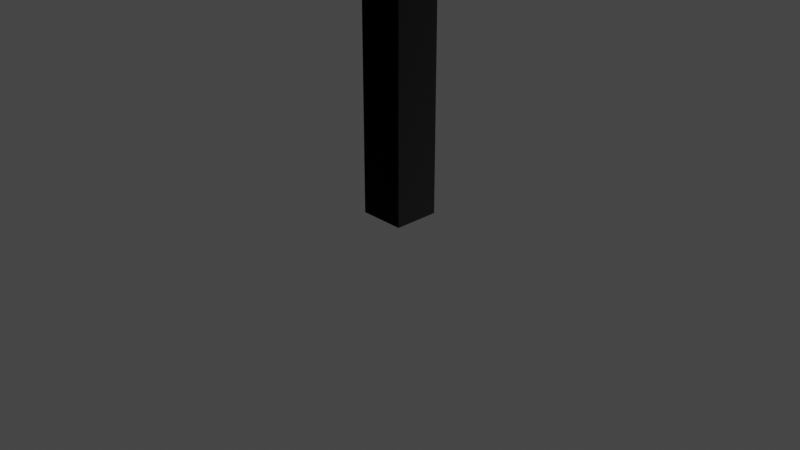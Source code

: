 # Source: PillarThick.blend  (saved by Blender 3.1.7; exported with 4.5.12 LTS)
import bpy
from mathutils import Matrix  # noqa: F401  (used for matrix-valued properties, if any)

bpy.ops.wm.read_factory_settings(use_empty=True)
scene = bpy.context.scene
scene.name = 'Scene'

# ---- collections
col_collection = bpy.data.collections.new('Collection'); scene.collection.children.link(col_collection)

# ---- images (referenced by path relative to the original .blend; pixels are not part of the script)
import os
ASSET_DIR = os.environ.get("B2B_ASSET_DIR", "")  # directory of the original .blend (textures are referenced by path, not embedded)
HERE = os.path.dirname(os.path.abspath(__file__))  # packed textures are extracted next to this script under _unpacked/

def load_image(name, relpath, width, height, colorspace="sRGB"):
    """Load a texture the original file referenced (path relative to the .blend, or extracted next to this script)."""
    p = next((c for c in (os.path.join(HERE, relpath), os.path.join(ASSET_DIR, relpath)) if relpath and os.path.exists(c)), "")
    if p:
        img = bpy.data.images.load(p, check_existing=True)
        img.name = name
    else:  # same state as the original file: an image datablock whose file is absent (Cycles renders it pink)
        img = bpy.data.images.new(name, width, height)
        img.source = "FILE"
        img.filepath = "//" + (relpath or name)
    img.colorspace_settings.name = colorspace
    return img
img_wall_multiset_diffuse_png = load_image('Wall multiset_Diffuse.png', 'Wall multiset_Diffuse.png', 1024, 1024, 'sRGB')
img_wall_multiset_normal_png = load_image('Wall multiset_Normal.png', 'Wall multiset_Normal.png', 1024, 1024, 'sRGB')
img_wall_multiset_maskmap_png = load_image('Wall multiset_Maskmap.png', 'Wall multiset_Maskmap.png', 1024, 1024, 'sRGB')

# ---- materials (node trees are filled in below, after node groups)
mat_wall_1_012 = bpy.data.materials.new('wall 1.012')
mat_wall_1_012.use_transparent_shadow = False
mat_wall_1_012.diffuse_color = (0.588, 0.588, 0.588, 1.0)
mat_wall_1_012.roughness = 0.8586
mat_wall_1_012.specular_intensity = 0.0
mat_wall_1_012.metallic = 1.0

# ---- material node trees
mat_wall_1_012.use_nodes = True; mat_wall_1_012.node_tree.nodes.clear()
_N = mat_wall_1_012.node_tree.nodes; _L = mat_wall_1_012.node_tree.links
n0 = _N.new('ShaderNodeBsdfPrincipled'); n0.name = 'Principled BSDF'; n0.location = (-74, 579)
n0.distribution = 'GGX'
n0.subsurface_method = 'RANDOM_WALK_SKIN'
n0.inputs[3].default_value = 1.45
n0.inputs[13].default_value = 0.0
n0.inputs[27].default_value = (0.0, 0.0, 0.0, 1.0)
n1 = _N.new('ShaderNodeOutputMaterial'); n1.name = 'Material Output'; n1.location = (216, 579)
n2 = _N.new('ShaderNodeNormalMap'); n2.name = 'Normal Map'; n2.location = (-327, -12)
n2.label = 'Normal/Map'
n2.inputs[0].default_value = 0.3
n3 = _N.new('ShaderNodeTexImage'); n3.name = 'Image Texture'; n3.location = (-681, 810)
n3.image = img_wall_multiset_diffuse_png
n4 = _N.new('ShaderNodeTexImage'); n4.name = 'Image Texture.001'; n4.location = (-675, 38)
n4.image = img_wall_multiset_normal_png
n5 = _N.new('ShaderNodeTexImage'); n5.name = 'Image Texture.002'; n5.location = (-685, 449)
n5.image = img_wall_multiset_maskmap_png
n6 = _N.new('ShaderNodeInvert'); n6.name = 'Invert'; n6.location = (-322, 292)
n7 = _N.new('ShaderNodeMix'); n7.name = 'Mix'; n7.location = (-228, 703)
n7.data_type = 'RGBA'
n7.blend_type = 'MULTIPLY'
n7.inputs[0].default_value = 1.0
n8 = _N.new('ShaderNodeSeparateColor'); n8.name = 'Separate RGB'; n8.location = (-419, 525)
_L.new(n0.outputs[0], n1.inputs[0])
_L.new(n2.outputs[0], n0.inputs[5])
_L.new(n7.outputs[2], n0.inputs[0])
_L.new(n4.outputs[0], n2.inputs[1])
_L.new(n8.outputs[0], n0.inputs[1])
_L.new(n5.outputs[0], n8.inputs[0])
_L.new(n5.outputs[1], n6.inputs[1])
_L.new(n6.outputs[0], n0.inputs[2])
_L.new(n3.outputs[0], n7.inputs[6])
_L.new(n8.outputs[1], n7.inputs[7])
n1.is_active_output = True

# ---- world
world_world = bpy.data.worlds.new('World'); scene.world = world_world
world_world.use_nodes = True; world_world.node_tree.nodes.clear()
_N = world_world.node_tree.nodes; _L = world_world.node_tree.links
n0 = _N.new('ShaderNodeOutputWorld'); n0.name = 'World Output'; n0.location = (300, 300)
n1 = _N.new('ShaderNodeBackground'); n1.name = 'Background'; n1.location = (10, 300)
n1.inputs[0].default_value = (0.05088, 0.05088, 0.05088, 1.0)
_L.new(n1.outputs[0], n0.inputs[0])
n0.is_active_output = True
world_world.color = (0.05088, 0.05088, 0.05088)
world_world.use_sun_shadow = False
world_world.sun_shadow_jitter_overblur = 0.0

# ---- cameras
cam_camera = bpy.data.cameras.new('Camera')
cam_camera.clip_end = 100.0
cam_camera.ortho_scale = 7.314

# ---- lights
light_light = bpy.data.lights.new('Light', 'POINT')
light_light.transmission_factor = 0.0
light_light.energy = 1000.0
light_light.shadow_soft_size = 0.1
light_light.shadow_maximum_resolution = 0.006
light_light.use_absolute_resolution = True

# ---- meshes
me_mesh_016 = bpy.data.meshes.new('Mesh.016')
me_mesh_016.from_pydata([(0.0002012, -2.384e-05, 0.0001848), (0.0002012, 60.03, 0.0001848), (4.673, 69.95, 4.673), (4.673, 87.63, 4.673), (2.598, 95.06, 2.598), (2.598, 219.8, 2.598), (5.662, 224.0, 5.662), (5.662, 236.0, 5.662), (0.0002012, 266.2, 0.0001848), (0.0002012, 400.0, 0.0001848), (15.0, -2.384e-05, 15.0), (15.0, -2.384e-05, 15.0), (15.0, 400.0, 15.0), (0.0001922, -2.384e-05, -35.0), (0.0001922, 60.03, -35.0), (4.673, 69.95, -35.0), (4.673, 87.63, -35.0), (2.598, 95.06, -35.0), (2.598, 219.8, -35.0), (5.662, 224.0, -35.0), (5.662, 236.0, -35.0), (0.0001922, 266.2, -35.0), (0.0001922, 400.0, -35.0), (15.0, -2.384e-05, -35.0), (15.0, 400.0, -35.0), (15.0, -2.384e-05, -35.0), (15.0, 400.0, -35.0), (15.0, -2.384e-05, -35.0), (15.0, 60.03, -35.0), (15.0, 69.95, -35.0), (15.0, 87.63, -35.0), (15.0, 95.06, -35.0), (15.0, 219.8, -35.0), (15.0, 224.0, -35.0), (15.0, 236.0, -35.0), (15.0, 266.2, -35.0), (15.0, 400.0, -35.0), (15.0, -2.384e-05, -35.0), (15.0, 400.0, -35.0), (-35.0, -2.384e-05, 0.0001788), (-35.0, 60.03, 0.0001788), (-35.0, 69.95, 4.673), (-35.0, 87.63, 4.673), (-35.0, 95.06, 2.598), (-35.0, 219.8, 2.598), (-35.0, 224.0, 5.662), (-35.0, 236.0, 5.662), (-35.0, 266.2, 0.0001788), (-35.0, 400.0, 0.0001788), (-35.0, -2.384e-05, 15.0), (-35.0, 60.03, 15.0), (-35.0, 69.95, 15.0), (-35.0, 87.63, 15.0), (-35.0, 95.06, 15.0), (-35.0, 219.8, 15.0), (-35.0, 224.0, 15.0), (-35.0, 236.0, 15.0), (-35.0, 266.2, 15.0), (-35.0, 400.0, 15.0), (-35.0, -2.384e-05, 15.0), (-35.0, 400.0, 15.0), (0.0001788, -2.384e-05, 0.0001729), (0.0001788, 60.03, 0.0001729), (4.673, 69.95, 4.673), (4.673, 87.63, 4.673), (2.598, 95.06, 2.598), (2.598, 219.8, 2.598), (5.662, 224.0, 5.662), (5.662, 236.0, 5.662), (0.0001788, 266.2, 0.0001729), (0.0001788, 400.0, 0.0001729), (15.0, -2.384e-05, 15.0), (15.0, -2.384e-05, 15.0), (15.0, 400.0, 15.0), (15.0, -2.384e-05, 15.0), (15.0, -2.384e-05, 15.0), (-35.0, 383.3, -10.04), (-29.12, 383.3, -10.66), (-23.93, 383.3, -12.48), (-19.29, 383.3, -15.41), (-15.4, 383.3, -19.29), (-12.48, 383.3, -23.93), (-10.66, 383.3, -29.12), (-10.04, 383.3, -35.0), (-35.0, 397.2, -20.0), (-31.34, 397.2, -20.37), (-28.26, 397.2, -21.45), (-25.5, 397.2, -23.19), (-23.19, 397.2, -25.5), (-21.45, 397.2, -28.26), (-20.37, 397.2, -31.34), (-20.0, 397.2, -35.0), (-35.0, 393.3, -17.75), (-30.84, 393.3, -18.17), (-27.28, 393.3, -19.42), (-24.09, 393.3, -21.43), (-21.43, 393.3, -24.09), (-19.42, 393.3, -27.28), (-18.17, 393.3, -30.84), (-17.75, 393.3, -35.0), (-35.0, 390.3, -18.13), (-30.92, 390.3, -18.55), (-27.45, 390.3, -19.77), (-24.33, 390.3, -21.73), (-21.73, 390.3, -24.33), (-19.77, 390.3, -27.45), (-18.55, 390.3, -30.92), (-18.13, 390.3, -35.0), (-35.0, 400.0, -15.18), (-30.26, 400.0, -15.67), (-26.16, 400.0, -17.11), (-22.49, 400.0, -19.42), (-19.42, 400.0, -22.49), (-17.11, 400.0, -26.17), (-15.67, 400.0, -30.26), (-15.18, 400.0, -35.0), (-35.0, 400.0, 15.0), (-23.52, 400.0, 15.0), (-13.05, 400.0, 15.0), (15.0, 400.0, 15.0), (15.0, 400.0, -3.669), (15.0, 400.0, -13.05), (15.0, 400.0, -23.52), (15.0, 400.0, -35.0), (-7.203, 375.1, -35.0), (-7.897, 375.1, -28.48), (-9.924, 375.1, -22.7), (-13.19, 375.1, -17.52), (-17.52, 375.1, -13.19), (-22.7, 375.1, -9.925), (-28.48, 375.1, -7.897), (-35.0, 375.1, -7.204), (-4.999, 371.2, -35.0), (-5.748, 371.2, -27.99), (-7.939, 371.2, -21.74), (-11.46, 371.2, -16.14), (-16.14, 371.2, -11.46), (-21.74, 371.2, -7.939), (-27.99, 371.2, -5.748), (-35.0, 371.2, -4.999), (-10.04, 376.2, -35.0), (-10.66, 376.2, -29.12), (-12.48, 376.2, -23.93), (-15.4, 376.2, -19.29), (-19.29, 376.2, -15.41), (-23.93, 376.2, -12.48), (-29.12, 376.2, -10.66), (-35.0, 376.2, -10.04), (15.0, 369.5, -35.0), (13.75, 369.5, -23.52), (10.07, 369.5, -13.05), (4.172, 369.5, -3.669), (-3.669, 369.5, 4.172), (-13.05, 369.5, 10.07), (-23.52, 369.5, 13.75), (-35.0, 369.5, 15.0), (-35.0, 385.6, 15.0), (15.0, 385.6, -35.0)], [], [(13, 23, 10, 0), (25, 26, 12, 11), (0, 1, 14, 13), (1, 2, 15, 14), (2, 3, 16, 15), (3, 4, 17, 16), (4, 5, 18, 17), (5, 6, 19, 18), (6, 7, 20, 19), (7, 8, 21, 20), (8, 9, 22, 21), (13, 14, 28, 27), (14, 15, 29, 28), (15, 16, 30, 29), (16, 17, 31, 30), (17, 18, 32, 31), (18, 19, 33, 32), (19, 20, 34, 33), (20, 21, 35, 34), (21, 22, 36, 35), (23, 13, 27, 37), (22, 24, 38, 36), (61, 71, 49, 39), (40, 39, 49, 50), (41, 40, 50, 51), (42, 41, 51, 52), (43, 42, 52, 53), (44, 43, 53, 54), (45, 44, 54, 55), (46, 45, 55, 56), (47, 46, 56, 57), (48, 47, 57, 58), (72, 73, 60, 59), (39, 40, 62, 61), (40, 41, 63, 62), (41, 42, 64, 63), (42, 43, 65, 64), (43, 44, 66, 65), (44, 45, 67, 66), (45, 46, 68, 67), (46, 47, 69, 68), (47, 48, 70, 69), (71, 61, 74, 75), (127, 135, 136, 128), (80, 143, 144, 79), (88, 96, 95, 87), (96, 104, 103, 95), (135, 151, 152, 136), (104, 80, 79, 103), (128, 144, 143, 127), (87, 111, 112, 88), (111, 119, 120, 112), (124, 132, 133, 125), (125, 133, 134, 126), (126, 134, 135, 127), (139, 131, 130, 138), (138, 130, 129, 137), (137, 129, 128, 136), (83, 140, 141, 82), (82, 141, 142, 81), (81, 142, 143, 80), (147, 76, 77, 146), (146, 77, 78, 145), (145, 78, 79, 144), (91, 99, 98, 90), (90, 98, 97, 89), (89, 97, 96, 88), (92, 84, 85, 93), (93, 85, 86, 94), (94, 86, 87, 95), (99, 107, 106, 98), (98, 106, 105, 97), (97, 105, 104, 96), (100, 92, 93, 101), (101, 93, 94, 102), (102, 94, 95, 103), (132, 148, 149, 133), (133, 149, 150, 134), (134, 150, 151, 135), (155, 139, 138, 154), (154, 138, 137, 153), (153, 137, 136, 152), (107, 83, 82, 106), (106, 82, 81, 105), (105, 81, 80, 104), (76, 100, 101, 77), (77, 101, 102, 78), (78, 102, 103, 79), (131, 147, 146, 130), (130, 146, 145, 129), (129, 145, 144, 128), (140, 124, 125, 141), (141, 125, 126, 142), (142, 126, 127, 143), (84, 108, 109, 85), (85, 109, 110, 86), (86, 110, 111, 87), (115, 91, 90, 114), (114, 90, 89, 113), (113, 89, 88, 112), (108, 116, 117, 109), (109, 117, 118, 110), (110, 118, 119, 111), (123, 115, 114, 122), (122, 114, 113, 121), (121, 113, 112, 120), (131, 139, 156), (76, 147, 156), (84, 92, 156), (92, 100, 156), (139, 155, 156), (100, 76, 156), (147, 131, 156), (108, 84, 156), (116, 108, 156), (132, 124, 157), (140, 83, 157), (99, 91, 157), (107, 99, 157), (148, 132, 157), (83, 107, 157), (124, 140, 157), (91, 115, 157), (115, 123, 157)])
me_mesh_016.polygons.foreach_set('use_smooth', [True] * 124)
_k = set([(0, 13), (1, 14), (2, 15), (3, 16), (4, 17), (5, 18), (6, 19), (7, 20), (8, 21), (13, 14), (13, 23), (13, 27), (14, 15), (15, 16), (16, 17), (17, 18), (18, 19), (19, 20), (20, 21), (21, 22), (39, 40), (39, 49), (39, 61), (40, 41), (40, 62), (41, 42), (41, 63), (42, 43), (42, 64), (43, 44), (43, 65), (44, 45), (44, 66), (45, 46), (45, 67), (46, 47), (46, 68), (47, 48), (47, 69), (61, 71), (76, 100), (76, 147), (83, 107), (83, 140), (84, 85), (84, 92), (84, 108), (85, 86), (85, 109), (86, 87), (86, 110), (87, 88), (87, 111), (88, 89), (88, 112), (89, 90), (89, 113), (90, 91), (90, 114), (91, 99), (91, 115), (92, 93), (92, 100), (93, 94), (93, 101), (94, 95), (94, 102), (95, 96), (95, 103), (96, 97), (96, 104), (97, 98), (97, 105), (98, 99), (98, 106), (99, 107), (100, 101), (101, 102), (102, 103), (103, 104), (104, 105), (105, 106), (106, 107), (108, 109), (108, 116), (109, 110), (110, 111), (111, 112), (112, 113), (113, 114), (114, 115), (115, 123), (124, 125), (124, 132), (124, 140), (125, 126), (125, 141), (126, 127), (126, 142), (127, 128), (127, 143), (128, 129), (128, 144), (129, 130), (129, 145), (130, 131), (130, 146), (131, 139), (131, 147), (132, 133), (132, 148), (133, 134), (133, 149), (134, 135), (134, 150), (135, 136), (135, 151), (136, 137), (136, 152), (137, 138), (137, 153), (138, 139), (138, 154), (139, 155), (140, 141), (141, 142), (142, 143), (143, 144), (144, 145), (145, 146), (146, 147)])
me_mesh_016.attributes.new('sharp_edge', 'BOOLEAN', 'EDGE').data.foreach_set('value', [ (min(e.vertices), max(e.vertices)) in _k for e in me_mesh_016.edges])
_uv = me_mesh_016.uv_layers.new(name='UVChannel_1')
_uv.uv.foreach_set('vector', [-0.4506, 0.8382, -0.4506, 0.8553, -0.565, 0.8553, -0.565, 0.8382, 0.9128, 0.6687, 0.9128, 0.9957, 0.872, 0.9957, 0.872, 0.6687, 0.8908, 0.004263, 0.8908, 0.05354, 0.862, 0.05354, 0.862, 0.004258, 0.8908, 0.05354, 0.8946, 0.06254, 0.862, 0.06254, 0.862, 0.05354, 0.8946, 0.06254, 0.8946, 0.07704, 0.862, 0.07704, 0.862, 0.06254, 0.8946, 0.07704, 0.8929, 0.08337, 0.862, 0.08337, 0.862, 0.07704, 0.8929, 0.08337, 0.8929, 0.1858, 0.862, 0.1858, 0.862, 0.08337, 0.8929, 0.1858, 0.8954, 0.1901, 0.862, 0.1901, 0.862, 0.1858, 0.8954, 0.1901, 0.8954, 0.1999, 0.862, 0.1998, 0.862, 0.1901, 0.8954, 0.1999, 0.8908, 0.2251, 0.862, 0.2251, 0.862, 0.1998, 0.8908, 0.2251, 0.8908, 0.3349, 0.862, 0.3349, 0.862, 0.2251, -0.1032, 0.78, -0.1032, 0.813, -0.1115, 0.813, -0.1115, 0.78, -0.1032, 0.813, -0.1058, 0.8185, -0.1115, 0.8185, -0.1115, 0.813, -0.1058, 0.8185, -0.1058, 0.8282, -0.1115, 0.8282, -0.1115, 0.8185, -0.1058, 0.8282, -0.1047, 0.8323, -0.1115, 0.8323, -0.1115, 0.8282, -0.1047, 0.8323, -0.1047, 0.901, -0.1115, 0.901, -0.1115, 0.8323, -0.1047, 0.901, -0.1063, 0.9033, -0.1115, 0.9033, -0.1115, 0.901, -0.1063, 0.9033, -0.1063, 0.9099, -0.1115, 0.9099, -0.1115, 0.9033, -0.1063, 0.9099, -0.1032, 0.9266, -0.1115, 0.9266, -0.1115, 0.9099, -0.1032, 0.9266, -0.1032, 1.0, -0.1115, 1.0, -0.1115, 0.9266, -0.1115, 0.78, -0.1032, 0.78, -0.1115, 0.78, -0.1115, 0.78, -0.1032, 1.0, -0.1115, 1.0, -0.1115, 1.0, -0.1115, 1.0, -0.4506, 0.8382, -0.4506, 0.8553, -0.5078, 0.8553, -0.5078, 0.8382, -0.6348, 0.7163, -0.6333, 0.6671, -0.621, 0.6675, -0.6225, 0.7167, -0.6312, 0.7246, -0.6348, 0.7163, -0.6225, 0.7167, -0.6227, 0.7248, -0.6316, 0.7391, -0.6312, 0.7246, -0.6227, 0.7248, -0.6231, 0.7392, -0.6333, 0.7452, -0.6316, 0.7391, -0.6231, 0.7392, -0.6231, 0.7452, -0.6333, 0.8475, -0.6333, 0.7452, -0.6231, 0.7452, -0.6231, 0.8475, -0.6307, 0.851, -0.6333, 0.8475, -0.6231, 0.8475, -0.6231, 0.8509, -0.6304, 0.8608, -0.6307, 0.851, -0.6231, 0.8509, -0.6228, 0.8606, -0.6343, 0.8856, -0.6304, 0.8608, -0.6228, 0.8606, -0.622, 0.8855, -0.6342, 0.9952, -0.6343, 0.8856, -0.622, 0.8855, -0.622, 0.9952, 0.9128, 0.6687, 0.9128, 0.9956, 0.872, 0.9956, 0.872, 0.6687, 0.9331, 0.004215, 0.9331, 0.05351, 0.9044, 0.05351, 0.9044, 0.004215, 0.9331, 0.05351, 0.9331, 0.06251, 0.9005, 0.06251, 0.9044, 0.05351, 0.9331, 0.06251, 0.9331, 0.07701, 0.9005, 0.07701, 0.9005, 0.06251, 0.9331, 0.07701, 0.9331, 0.08335, 0.9022, 0.08335, 0.9005, 0.07701, 0.9331, 0.08335, 0.9331, 0.1858, 0.9022, 0.1858, 0.9022, 0.08335, 0.9331, 0.1858, 0.9331, 0.1901, 0.8997, 0.1901, 0.9022, 0.1858, 0.9331, 0.1901, 0.9331, 0.1998, 0.8997, 0.1998, 0.8997, 0.1901, 0.9331, 0.1998, 0.9331, 0.2251, 0.9044, 0.2251, 0.8997, 0.1998, 0.9331, 0.2251, 0.9331, 0.335, 0.9044, 0.335, 0.9044, 0.2251, -0.1115, 0.78, -0.1032, 0.78, -0.1115, 0.78, -0.1115, 0.78, 0.1005, 0.9151, 0.09689, 0.9153, 0.09689, 0.9099, 0.1005, 0.9101, 0.1139, 0.9737, 0.1082, 0.9737, 0.1082, 0.9693, 0.1139, 0.9693, 0.1035, 0.9773, 0.09983, 0.9773, 0.09983, 0.9743, 0.1035, 0.9743, 0.09983, 0.9773, 0.0973, 0.9772, 0.0973, 0.9744, 0.09983, 0.9743, 0.08965, 0.9615, 0.0733, 0.9633, 0.0733, 0.9542, 0.08965, 0.9561, 0.08204, 0.9163, 0.0733, 0.917, 0.0733, 0.9126, 0.08204, 0.9133, 0.09689, 0.9452, 0.0994, 0.9455, 0.0994, 0.95, 0.09689, 0.9502, 0.1035, 0.9743, 0.1081, 0.9742, 0.1081, 0.9774, 0.1035, 0.9773, 0.04165, 0.9718, 0.07238, 0.9437, 0.07238, 0.9589, 0.04416, 0.9743, 0.1032, 0.9303, 0.09975, 0.9314, 0.0982, 0.9259, 0.1017, 0.9251, 0.1017, 0.9251, 0.0982, 0.9259, 0.09731, 0.9206, 0.1009, 0.9202, 0.1009, 0.9202, 0.09731, 0.9206, 0.09689, 0.9153, 0.1005, 0.9151, 0.09975, 0.8938, 0.1032, 0.895, 0.1017, 0.9001, 0.0982, 0.8993, 0.0982, 0.8993, 0.1017, 0.9001, 0.1009, 0.9051, 0.09731, 0.9046, 0.09731, 0.9046, 0.1009, 0.9051, 0.1005, 0.9101, 0.09689, 0.9099, 0.1143, 0.9874, 0.1086, 0.9876, 0.1084, 0.9828, 0.1141, 0.9826, 0.1141, 0.9826, 0.1084, 0.9828, 0.1083, 0.9783, 0.114, 0.9781, 0.114, 0.9781, 0.1083, 0.9783, 0.1082, 0.9737, 0.1139, 0.9737, 0.1085, 0.9554, 0.1143, 0.9556, 0.1141, 0.9604, 0.1083, 0.9602, 0.1083, 0.9602, 0.1141, 0.9604, 0.114, 0.9648, 0.1082, 0.9647, 0.1082, 0.9647, 0.114, 0.9648, 0.1139, 0.9693, 0.1082, 0.9693, 0.1029, 0.9864, 0.09941, 0.9865, 0.09956, 0.9832, 0.1033, 0.9833, 0.1033, 0.9833, 0.09956, 0.9832, 0.09973, 0.9802, 0.1035, 0.9803, 0.1035, 0.9803, 0.09973, 0.9802, 0.09983, 0.9773, 0.1035, 0.9773, 0.09945, 0.9651, 0.103, 0.9653, 0.1033, 0.9683, 0.09957, 0.9684, 0.09957, 0.9684, 0.1033, 0.9683, 0.1035, 0.9713, 0.09974, 0.9714, 0.09974, 0.9714, 0.1035, 0.9713, 0.1035, 0.9743, 0.09983, 0.9743, 0.09941, 0.9865, 0.09689, 0.9864, 0.09704, 0.9831, 0.09956, 0.9832, 0.09956, 0.9832, 0.09704, 0.9831, 0.0972, 0.9801, 0.09973, 0.9802, 0.09973, 0.9802, 0.0972, 0.9801, 0.0973, 0.9772, 0.09983, 0.9773, 0.09692, 0.9652, 0.09945, 0.9651, 0.09957, 0.9684, 0.09705, 0.9685, 0.09705, 0.9685, 0.09957, 0.9684, 0.09974, 0.9714, 0.09721, 0.9715, 0.09721, 0.9715, 0.09974, 0.9714, 0.09983, 0.9743, 0.0973, 0.9744, 0.09681, 0.9761, 0.08513, 0.9876, 0.07923, 0.9802, 0.09319, 0.9716, 0.09319, 0.9716, 0.07923, 0.9802, 0.07531, 0.9721, 0.09085, 0.9667, 0.09085, 0.9667, 0.07531, 0.9721, 0.0733, 0.9633, 0.08965, 0.9615, 0.08515, 0.9299, 0.09682, 0.9415, 0.0932, 0.946, 0.07924, 0.9373, 0.07924, 0.9373, 0.0932, 0.946, 0.09085, 0.9508, 0.07531, 0.9454, 0.07531, 0.9454, 0.09085, 0.9508, 0.08965, 0.9561, 0.0733, 0.9542, 0.08521, 0.925, 0.07794, 0.9299, 0.07555, 0.9257, 0.08355, 0.9221, 0.08355, 0.9221, 0.07555, 0.9257, 0.07406, 0.9215, 0.08255, 0.9193, 0.08255, 0.9193, 0.07406, 0.9215, 0.0733, 0.917, 0.08204, 0.9163, 0.07795, 0.8998, 0.08522, 0.9046, 0.08355, 0.9075, 0.07556, 0.904, 0.07556, 0.904, 0.08355, 0.9075, 0.08255, 0.9104, 0.07406, 0.9082, 0.07406, 0.9082, 0.08255, 0.9104, 0.08204, 0.9133, 0.0733, 0.9126, 0.1032, 0.9315, 0.105, 0.9332, 0.1022, 0.937, 0.09998, 0.9358, 0.09998, 0.9358, 0.1022, 0.937, 0.1003, 0.9411, 0.09794, 0.9403, 0.09794, 0.9403, 0.1003, 0.9411, 0.0994, 0.9455, 0.09689, 0.9452, 0.105, 0.9623, 0.1032, 0.964, 0.09998, 0.9597, 0.1022, 0.9584, 0.1022, 0.9584, 0.09998, 0.9597, 0.09794, 0.9551, 0.1003, 0.9543, 0.1003, 0.9543, 0.09794, 0.9551, 0.09689, 0.9502, 0.0994, 0.95, 0.103, 0.9653, 0.1072, 0.964, 0.1079, 0.9677, 0.1033, 0.9683, 0.1033, 0.9683, 0.1079, 0.9677, 0.108, 0.971, 0.1035, 0.9713, 0.1035, 0.9713, 0.108, 0.971, 0.1081, 0.9742, 0.1035, 0.9743, 0.1072, 0.9876, 0.1029, 0.9864, 0.1033, 0.9833, 0.1078, 0.9839, 0.1078, 0.9839, 0.1033, 0.9833, 0.1035, 0.9803, 0.108, 0.9806, 0.108, 0.9806, 0.1035, 0.9803, 0.1035, 0.9773, 0.1081, 0.9774, 0.03139, 0.9683, 0.03139, 0.9437, 0.0408, 0.9437, 0.03527, 0.9687, 0.03527, 0.9687, 0.0408, 0.9437, 0.04938, 0.9437, 0.03863, 0.9699, 0.03863, 0.9699, 0.04938, 0.9437, 0.07238, 0.9437, 0.04165, 0.9718, 0.07238, 0.9845, 0.04764, 0.9845, 0.04724, 0.9806, 0.07238, 0.9751, 0.07238, 0.9751, 0.04724, 0.9806, 0.04606, 0.9773, 0.07238, 0.9666, 0.07238, 0.9666, 0.04606, 0.9773, 0.04416, 0.9743, 0.07238, 0.9589, 0.03498, 0.9333, 0.03185, 0.9315, 0.04363, 0.9152, 0.04171, 0.9356, 0.03596, 0.9356, 0.04363, 0.9152, 0.05315, 0.9437, 0.04995, 0.9419, 0.04363, 0.9152, 0.04995, 0.9419, 0.04745, 0.9422, 0.04363, 0.9152, 0.03185, 0.9315, 0.03042, 0.9152, 0.04363, 0.9152, 0.04745, 0.9422, 0.04171, 0.9356, 0.04363, 0.9152, 0.03596, 0.9356, 0.03498, 0.9333, 0.04363, 0.9152, 0.05543, 0.9398, 0.05315, 0.9437, 0.04363, 0.9152, 0.05543, 0.9152, 0.05543, 0.9398, 0.04363, 0.9152, 0.03185, 0.8988, 0.03498, 0.897, 0.04366, 0.9151, 0.03596, 0.8947, 0.04171, 0.8947, 0.04366, 0.9151, 0.04995, 0.8885, 0.05315, 0.8866, 0.04366, 0.9151, 0.04745, 0.8881, 0.04995, 0.8885, 0.04366, 0.9151, 0.03042, 0.9151, 0.03185, 0.8988, 0.04366, 0.9151, 0.04171, 0.8947, 0.04745, 0.8881, 0.04366, 0.9151, 0.03498, 0.897, 0.03596, 0.8947, 0.04366, 0.9151, 0.05315, 0.8866, 0.05543, 0.8906, 0.04366, 0.9151, 0.05543, 0.8906, 0.05543, 0.9151, 0.04366, 0.9151])
_ca = me_mesh_016.color_attributes.new('Col', 'BYTE_COLOR', 'CORNER')
_ca.data.foreach_set('color', [0.01229, 0.3185, 0.0, 1.0, 0.01229, 0.3185, 0.0, 1.0, 0.01229, 0.3185, 0.0, 1.0, 0.01229, 0.3185, 0.0, 1.0, 0.7605, 0.0, 0.0, 1.0, 0.7605, 0.0, 0.0, 1.0, 0.7605, 0.0, 0.0, 1.0, 0.7605, 0.0, 0.0, 1.0, 0.01229, 0.3185, 0.0, 1.0, 0.01229, 0.3185, 0.0, 1.0, 0.01229, 0.3185, 0.0, 1.0, 0.01229, 0.3185, 0.0, 1.0, 0.01229, 0.3185, 0.0, 1.0, 0.01229, 0.3185, 0.0, 1.0, 0.01229, 0.3185, 0.0, 1.0, 0.01229, 0.3185, 0.0, 1.0, 0.01229, 0.3185, 0.0, 1.0, 0.01229, 0.3185, 0.0, 1.0, 0.01229, 0.3185, 0.0, 1.0, 0.01229, 0.3185, 0.0, 1.0, 0.01229, 0.3185, 0.0, 1.0, 0.01229, 0.3185, 0.0, 1.0, 0.01229, 0.3185, 0.0, 1.0, 0.01229, 0.3185, 0.0, 1.0, 0.01229, 0.3185, 0.0, 1.0, 0.01229, 0.3185, 0.0, 1.0, 0.01229, 0.3185, 0.0, 1.0, 0.01229, 0.3185, 0.0, 1.0, 0.01229, 0.3185, 0.0, 1.0, 0.01229, 0.3185, 0.0, 1.0, 0.01229, 0.3185, 0.0, 1.0, 0.01229, 0.3185, 0.0, 1.0, 0.01229, 0.3185, 0.0, 1.0, 0.01229, 0.3185, 0.0, 1.0, 0.01229, 0.3185, 0.0, 1.0, 0.01229, 0.3185, 0.0, 1.0, 0.01229, 0.3185, 0.0, 1.0, 0.01229, 0.3185, 0.0, 1.0, 0.01229, 0.3185, 0.0, 1.0, 0.01229, 0.3185, 0.0, 1.0, 0.01229, 0.3185, 0.0, 1.0, 0.01229, 0.3185, 0.0, 1.0, 0.01229, 0.3185, 0.0, 1.0, 0.01229, 0.3185, 0.0, 1.0, 0.01229, 0.3185, 0.0, 1.0, 0.01229, 0.3185, 0.0, 1.0, 0.01229, 0.3185, 0.0, 1.0, 0.01229, 0.3185, 0.0, 1.0, 0.01229, 0.3185, 0.0, 1.0, 0.01229, 0.3185, 0.0, 1.0, 0.01229, 0.3185, 0.0, 1.0, 0.01229, 0.3185, 0.0, 1.0, 0.01229, 0.3185, 0.0, 1.0, 0.01229, 0.3185, 0.0, 1.0, 0.01229, 0.3185, 0.0, 1.0, 0.01229, 0.3185, 0.0, 1.0, 0.01229, 0.3185, 0.0, 1.0, 0.01229, 0.3185, 0.0, 1.0, 0.01229, 0.3185, 0.0, 1.0, 0.01229, 0.3185, 0.0, 1.0, 0.01229, 0.3185, 0.0, 1.0, 0.01229, 0.3185, 0.0, 1.0, 0.01229, 0.3185, 0.0, 1.0, 0.01229, 0.3185, 0.0, 1.0, 0.01229, 0.3185, 0.0, 1.0, 0.01229, 0.3185, 0.0, 1.0, 0.01229, 0.3185, 0.0, 1.0, 0.01229, 0.3185, 0.0, 1.0, 0.01229, 0.3185, 0.0, 1.0, 0.01229, 0.3185, 0.0, 1.0, 0.01229, 0.3185, 0.0, 1.0, 0.01229, 0.3185, 0.0, 1.0, 0.01229, 0.3185, 0.0, 1.0, 0.01229, 0.3185, 0.0, 1.0, 0.01229, 0.3185, 0.0, 1.0, 0.01229, 0.3185, 0.0, 1.0, 0.01229, 0.3185, 0.0, 1.0, 0.01229, 0.3185, 0.0, 1.0, 0.01229, 0.3185, 0.0, 1.0, 0.01229, 0.3185, 0.0, 1.0, 0.01229, 0.3185, 0.0, 1.0, 0.01229, 0.3185, 0.0, 1.0, 0.01229, 0.3185, 0.0, 1.0, 0.01229, 0.3185, 0.0, 1.0, 0.01229, 0.3185, 0.0, 1.0, 0.01229, 0.3185, 0.0, 1.0, 0.01229, 0.3185, 0.0, 1.0, 0.01229, 0.3185, 0.0, 1.0, 0.01229, 0.3185, 0.0, 1.0, 0.01229, 0.3185, 0.0, 1.0, 0.01229, 0.3185, 0.0, 1.0, 0.01229, 0.3185, 0.0, 1.0, 0.01229, 0.3185, 0.0, 1.0, 0.01229, 0.3185, 0.0, 1.0, 0.01229, 0.3185, 0.0, 1.0, 0.01229, 0.3185, 0.0, 1.0, 0.01229, 0.3185, 0.0, 1.0, 0.01229, 0.3185, 0.0, 1.0, 0.01229, 0.3185, 0.0, 1.0, 0.01229, 0.3185, 0.0, 1.0, 0.01229, 0.3185, 0.0, 1.0, 0.01229, 0.3185, 0.0, 1.0, 0.01229, 0.3185, 0.0, 1.0, 0.01229, 0.3185, 0.0, 1.0, 0.01229, 0.3185, 0.0, 1.0, 0.01229, 0.3185, 0.0, 1.0, 0.01229, 0.3185, 0.0, 1.0, 0.01229, 0.3185, 0.0, 1.0, 0.01229, 0.3185, 0.0, 1.0, 0.01229, 0.3185, 0.0, 1.0, 0.01229, 0.3185, 0.0, 1.0, 0.01229, 0.3185, 0.0, 1.0, 0.01229, 0.3185, 0.0, 1.0, 0.01229, 0.3185, 0.0, 1.0, 0.01229, 0.3185, 0.0, 1.0, 0.01229, 0.3185, 0.0, 1.0, 0.01229, 0.3185, 0.0, 1.0, 0.01229, 0.3185, 0.0, 1.0, 0.01229, 0.3185, 0.0, 1.0, 0.01229, 0.3185, 0.0, 1.0, 0.01229, 0.3185, 0.0, 1.0, 0.01229, 0.3185, 0.0, 1.0, 0.01229, 0.3185, 0.0, 1.0, 0.01229, 0.3185, 0.0, 1.0, 0.01229, 0.3185, 0.0, 1.0, 0.01229, 0.3185, 0.0, 1.0, 0.01229, 0.3185, 0.0, 1.0, 0.01229, 0.3185, 0.0, 1.0, 0.7605, 0.0, 0.0, 1.0, 0.7605, 0.0, 0.0, 1.0, 0.7605, 0.0, 0.0, 1.0, 0.7605, 0.0, 0.0, 1.0, 0.01229, 0.3185, 0.0, 1.0, 0.01229, 0.3185, 0.0, 1.0, 0.01229, 0.3185, 0.0, 1.0, 0.01229, 0.3185, 0.0, 1.0, 0.01229, 0.3185, 0.0, 1.0, 0.01229, 0.3185, 0.0, 1.0, 0.01229, 0.3185, 0.0, 1.0, 0.01229, 0.3185, 0.0, 1.0, 0.01229, 0.3185, 0.0, 1.0, 0.01229, 0.3185, 0.0, 1.0, 0.01229, 0.3185, 0.0, 1.0, 0.01229, 0.3185, 0.0, 1.0, 0.01229, 0.3185, 0.0, 1.0, 0.01229, 0.3185, 0.0, 1.0, 0.01229, 0.3185, 0.0, 1.0, 0.01229, 0.3185, 0.0, 1.0, 0.01229, 0.3185, 0.0, 1.0, 0.01229, 0.3185, 0.0, 1.0, 0.01229, 0.3185, 0.0, 1.0, 0.01229, 0.3185, 0.0, 1.0, 0.01229, 0.3185, 0.0, 1.0, 0.01229, 0.3185, 0.0, 1.0, 0.01229, 0.3185, 0.0, 1.0, 0.01229, 0.3185, 0.0, 1.0, 0.01229, 0.3185, 0.0, 1.0, 0.01229, 0.3185, 0.0, 1.0, 0.01229, 0.3185, 0.0, 1.0, 0.01229, 0.3185, 0.0, 1.0, 0.01229, 0.3185, 0.0, 1.0, 0.01229, 0.3185, 0.0, 1.0, 0.01229, 0.3185, 0.0, 1.0, 0.01229, 0.3185, 0.0, 1.0, 0.01229, 0.3185, 0.0, 1.0, 0.01229, 0.3185, 0.0, 1.0, 0.01229, 0.3185, 0.0, 1.0, 0.01229, 0.3185, 0.0, 1.0, 0.01229, 0.3185, 0.0, 1.0, 0.01229, 0.3185, 0.0, 1.0, 0.01229, 0.3185, 0.0, 1.0, 0.01229, 0.3185, 0.0, 1.0, 0.8469, 0.117, 0.0006071, 1.0, 0.8469, 0.117, 0.0006071, 1.0, 0.8469, 0.117, 0.0006071, 1.0, 0.8469, 0.117, 0.0006071, 1.0, 0.8469, 0.117, 0.0006071, 1.0, 0.8469, 0.117, 0.0006071, 1.0, 0.8469, 0.117, 0.0006071, 1.0, 0.8469, 0.117, 0.0006071, 1.0, 0.8469, 0.117, 0.0006071, 1.0, 0.8469, 0.117, 0.0006071, 1.0, 0.8469, 0.117, 0.0006071, 1.0, 0.8469, 0.117, 0.0006071, 1.0, 0.8469, 0.117, 0.0006071, 1.0, 0.8469, 0.117, 0.0006071, 1.0, 0.8469, 0.117, 0.0006071, 1.0, 0.8469, 0.117, 0.0006071, 1.0, 0.8469, 0.117, 0.0006071, 1.0, 0.8469, 0.117, 0.0006071, 1.0, 0.8469, 0.117, 0.0006071, 1.0, 0.8469, 0.117, 0.0006071, 1.0, 0.8469, 0.117, 0.0006071, 1.0, 0.8469, 0.117, 0.0006071, 1.0, 0.8469, 0.117, 0.0006071, 1.0, 0.8469, 0.117, 0.0006071, 1.0, 0.8469, 0.117, 0.0006071, 1.0, 0.8469, 0.117, 0.0006071, 1.0, 0.8469, 0.117, 0.0006071, 1.0, 0.8469, 0.117, 0.0006071, 1.0, 0.8469, 0.117, 0.0006071, 1.0, 0.8469, 0.117, 0.0006071, 1.0, 0.8469, 0.117, 0.0006071, 1.0, 0.8469, 0.117, 0.0006071, 1.0, 0.8469, 0.117, 0.0006071, 1.0, 0.8469, 0.117, 0.0006071, 1.0, 0.8469, 0.117, 0.0006071, 1.0, 0.8469, 0.117, 0.0006071, 1.0, 0.8469, 0.117, 0.0006071, 1.0, 0.8469, 0.117, 0.0006071, 1.0, 0.8469, 0.117, 0.0006071, 1.0, 0.8469, 0.117, 0.0006071, 1.0, 0.8469, 0.117, 0.0006071, 1.0, 0.8469, 0.117, 0.0006071, 1.0, 0.8469, 0.117, 0.0006071, 1.0, 0.8469, 0.117, 0.0006071, 1.0, 0.8469, 0.117, 0.0006071, 1.0, 0.8469, 0.117, 0.0006071, 1.0, 0.8469, 0.117, 0.0006071, 1.0, 0.8469, 0.117, 0.0006071, 1.0, 0.8469, 0.117, 0.0006071, 1.0, 0.8469, 0.117, 0.0006071, 1.0, 0.8469, 0.117, 0.0006071, 1.0, 0.8469, 0.117, 0.0006071, 1.0, 0.8469, 0.117, 0.0006071, 1.0, 0.8469, 0.117, 0.0006071, 1.0, 0.8469, 0.117, 0.0006071, 1.0, 0.8469, 0.117, 0.0006071, 1.0, 0.8469, 0.117, 0.0006071, 1.0, 0.8469, 0.117, 0.0006071, 1.0, 0.8469, 0.117, 0.0006071, 1.0, 0.8469, 0.117, 0.0006071, 1.0, 0.8469, 0.117, 0.0006071, 1.0, 0.8469, 0.117, 0.0006071, 1.0, 0.8469, 0.117, 0.0006071, 1.0, 0.8469, 0.117, 0.0006071, 1.0, 0.8469, 0.117, 0.0006071, 1.0, 0.8469, 0.117, 0.0006071, 1.0, 0.8469, 0.117, 0.0006071, 1.0, 0.8469, 0.117, 0.0006071, 1.0, 0.8469, 0.117, 0.0006071, 1.0, 0.8469, 0.117, 0.0006071, 1.0, 0.8469, 0.117, 0.0006071, 1.0, 0.8469, 0.117, 0.0006071, 1.0, 0.8469, 0.117, 0.0006071, 1.0, 0.8469, 0.117, 0.0006071, 1.0, 0.8469, 0.117, 0.0006071, 1.0, 0.8469, 0.117, 0.0006071, 1.0, 0.8469, 0.117, 0.0006071, 1.0, 0.8469, 0.117, 0.0006071, 1.0, 0.8469, 0.117, 0.0006071, 1.0, 0.8469, 0.117, 0.0006071, 1.0, 0.8469, 0.117, 0.0006071, 1.0, 0.8469, 0.117, 0.0006071, 1.0, 0.8469, 0.117, 0.0006071, 1.0, 0.8469, 0.117, 0.0006071, 1.0, 0.8469, 0.117, 0.0006071, 1.0, 0.8469, 0.117, 0.0006071, 1.0, 0.8469, 0.117, 0.0006071, 1.0, 0.8469, 0.117, 0.0006071, 1.0, 0.8469, 0.117, 0.0006071, 1.0, 0.8469, 0.117, 0.0006071, 1.0, 0.8469, 0.117, 0.0006071, 1.0, 0.8469, 0.117, 0.0006071, 1.0, 0.8469, 0.117, 0.0006071, 1.0, 0.8469, 0.117, 0.0006071, 1.0, 0.8469, 0.117, 0.0006071, 1.0, 0.8469, 0.117, 0.0006071, 1.0, 0.8469, 0.117, 0.0006071, 1.0, 0.8469, 0.117, 0.0006071, 1.0, 0.8469, 0.117, 0.0006071, 1.0, 0.8469, 0.117, 0.0006071, 1.0, 0.8469, 0.117, 0.0006071, 1.0, 0.8469, 0.117, 0.0006071, 1.0, 0.8469, 0.117, 0.0006071, 1.0, 0.8469, 0.117, 0.0006071, 1.0, 0.8469, 0.117, 0.0006071, 1.0, 0.8469, 0.117, 0.0006071, 1.0, 0.8469, 0.117, 0.0006071, 1.0, 0.8469, 0.117, 0.0006071, 1.0, 0.8469, 0.117, 0.0006071, 1.0, 0.8469, 0.117, 0.0006071, 1.0, 0.8469, 0.117, 0.0006071, 1.0, 0.8469, 0.117, 0.0006071, 1.0, 0.8469, 0.117, 0.0006071, 1.0, 0.8469, 0.117, 0.0006071, 1.0, 0.8469, 0.117, 0.0006071, 1.0, 0.8469, 0.117, 0.0006071, 1.0, 0.8469, 0.117, 0.0006071, 1.0, 0.8469, 0.117, 0.0006071, 1.0, 0.8469, 0.117, 0.0006071, 1.0, 0.8469, 0.117, 0.0006071, 1.0, 0.8469, 0.117, 0.0006071, 1.0, 0.8469, 0.117, 0.0006071, 1.0, 0.8469, 0.117, 0.0006071, 1.0, 0.8469, 0.117, 0.0006071, 1.0, 0.8469, 0.117, 0.0006071, 1.0, 0.8469, 0.117, 0.0006071, 1.0, 0.8469, 0.117, 0.0006071, 1.0, 0.8469, 0.117, 0.0006071, 1.0, 0.8469, 0.117, 0.0006071, 1.0, 0.8469, 0.117, 0.0006071, 1.0, 0.8469, 0.117, 0.0006071, 1.0, 0.8469, 0.117, 0.0006071, 1.0, 0.8469, 0.117, 0.0006071, 1.0, 0.8469, 0.117, 0.0006071, 1.0, 0.8469, 0.117, 0.0006071, 1.0, 0.8469, 0.117, 0.0006071, 1.0, 0.8469, 0.117, 0.0006071, 1.0, 0.8469, 0.117, 0.0006071, 1.0, 0.8469, 0.117, 0.0006071, 1.0, 0.8469, 0.117, 0.0006071, 1.0, 0.8469, 0.117, 0.0006071, 1.0, 0.8469, 0.117, 0.0006071, 1.0, 0.8469, 0.117, 0.0006071, 1.0, 0.8469, 0.117, 0.0006071, 1.0, 0.8469, 0.117, 0.0006071, 1.0, 0.8469, 0.117, 0.0006071, 1.0, 0.8469, 0.117, 0.0006071, 1.0, 0.8469, 0.117, 0.0006071, 1.0, 0.8469, 0.117, 0.0006071, 1.0, 0.8469, 0.117, 0.0006071, 1.0, 0.8469, 0.117, 0.0006071, 1.0, 0.8469, 0.117, 0.0006071, 1.0, 0.8469, 0.117, 0.0006071, 1.0, 0.8469, 0.117, 0.0006071, 1.0, 0.8469, 0.117, 0.0006071, 1.0, 0.8469, 0.117, 0.0006071, 1.0, 0.8469, 0.117, 0.0006071, 1.0, 0.8469, 0.117, 0.0006071, 1.0, 0.8469, 0.117, 0.0006071, 1.0, 0.8469, 0.117, 0.0006071, 1.0, 0.8469, 0.117, 0.0006071, 1.0, 0.8469, 0.117, 0.0006071, 1.0, 0.8469, 0.117, 0.0006071, 1.0, 0.8469, 0.117, 0.0006071, 1.0, 0.8469, 0.117, 0.0006071, 1.0, 0.8469, 0.117, 0.0006071, 1.0, 0.8469, 0.117, 0.0006071, 1.0, 0.8469, 0.117, 0.0006071, 1.0, 0.8469, 0.117, 0.0006071, 1.0, 0.8469, 0.117, 0.0006071, 1.0, 0.8469, 0.117, 0.0006071, 1.0, 0.8469, 0.117, 0.0006071, 1.0, 0.8469, 0.117, 0.0006071, 1.0, 0.8469, 0.117, 0.0006071, 1.0, 0.8469, 0.117, 0.0006071, 1.0, 0.8469, 0.117, 0.0006071, 1.0, 0.8469, 0.117, 0.0006071, 1.0, 0.8469, 0.117, 0.0006071, 1.0, 0.8469, 0.117, 0.0006071, 1.0, 0.8469, 0.117, 0.0006071, 1.0, 0.8469, 0.117, 0.0006071, 1.0, 0.8469, 0.117, 0.0006071, 1.0, 0.8469, 0.117, 0.0006071, 1.0, 0.8469, 0.117, 0.0006071, 1.0, 0.8469, 0.117, 0.0006071, 1.0, 0.8469, 0.117, 0.0006071, 1.0, 0.8469, 0.117, 0.0006071, 1.0, 0.8469, 0.117, 0.0006071, 1.0, 0.8469, 0.117, 0.0006071, 1.0, 0.8469, 0.117, 0.0006071, 1.0, 0.8469, 0.117, 0.0006071, 1.0, 0.8469, 0.117, 0.0006071, 1.0, 0.8469, 0.117, 0.0006071, 1.0, 0.8469, 0.117, 0.0006071, 1.0, 0.8469, 0.117, 0.0006071, 1.0, 0.8469, 0.117, 0.0006071, 1.0, 0.8469, 0.117, 0.0006071, 1.0, 0.8469, 0.117, 0.0006071, 1.0, 0.8469, 0.117, 0.0006071, 1.0, 0.8469, 0.117, 0.0006071, 1.0, 0.8469, 0.117, 0.0006071, 1.0, 0.8469, 0.117, 0.0006071, 1.0, 0.8469, 0.117, 0.0006071, 1.0, 0.8469, 0.117, 0.0006071, 1.0, 0.8469, 0.117, 0.0006071, 1.0, 0.8469, 0.117, 0.0006071, 1.0, 0.8469, 0.117, 0.0006071, 1.0, 0.8469, 0.117, 0.0006071, 1.0, 0.8469, 0.117, 0.0006071, 1.0, 0.8469, 0.117, 0.0006071, 1.0, 0.8469, 0.117, 0.0006071, 1.0, 0.8469, 0.117, 0.0006071, 1.0, 0.8469, 0.117, 0.0006071, 1.0, 0.8469, 0.117, 0.0006071, 1.0, 0.8469, 0.117, 0.0006071, 1.0, 0.8469, 0.117, 0.0006071, 1.0, 0.8469, 0.117, 0.0006071, 1.0, 0.8469, 0.117, 0.0006071, 1.0, 0.8469, 0.117, 0.0006071, 1.0, 0.8469, 0.117, 0.0006071, 1.0, 0.8469, 0.117, 0.0006071, 1.0, 0.8469, 0.117, 0.0006071, 1.0, 0.8469, 0.117, 0.0006071, 1.0, 0.8469, 0.117, 0.0006071, 1.0, 0.8469, 0.117, 0.0006071, 1.0, 0.8469, 0.117, 0.0006071, 1.0, 0.8469, 0.117, 0.0006071, 1.0, 0.8469, 0.117, 0.0006071, 1.0, 0.8469, 0.117, 0.0006071, 1.0, 0.8469, 0.117, 0.0006071, 1.0, 0.8469, 0.117, 0.0006071, 1.0, 0.8469, 0.117, 0.0006071, 1.0, 0.8469, 0.117, 0.0006071, 1.0, 0.8469, 0.117, 0.0006071, 1.0, 0.8469, 0.117, 0.0006071, 1.0, 0.8469, 0.117, 0.0006071, 1.0, 0.8469, 0.117, 0.0006071, 1.0, 0.8469, 0.117, 0.0006071, 1.0, 0.8469, 0.117, 0.0006071, 1.0, 0.8469, 0.117, 0.0006071, 1.0, 0.8469, 0.117, 0.0006071, 1.0, 0.8469, 0.117, 0.0006071, 1.0, 0.8469, 0.117, 0.0006071, 1.0, 0.8469, 0.117, 0.0006071, 1.0, 0.8469, 0.117, 0.0006071, 1.0, 0.8469, 0.117, 0.0006071, 1.0, 0.8469, 0.117, 0.0006071, 1.0, 0.8469, 0.117, 0.0006071, 1.0, 0.8469, 0.117, 0.0006071, 1.0, 0.8469, 0.117, 0.0006071, 1.0, 0.8469, 0.117, 0.0006071, 1.0, 0.8469, 0.117, 0.0006071, 1.0, 0.8469, 0.117, 0.0006071, 1.0, 0.8469, 0.117, 0.0006071, 1.0, 0.8469, 0.117, 0.0006071, 1.0, 0.8469, 0.117, 0.0006071, 1.0, 0.8469, 0.117, 0.0006071, 1.0, 0.8469, 0.117, 0.0006071, 1.0, 0.8469, 0.117, 0.0006071, 1.0, 0.8469, 0.117, 0.0006071, 1.0, 0.8469, 0.117, 0.0006071, 1.0, 0.8469, 0.117, 0.0006071, 1.0, 0.8469, 0.117, 0.0006071, 1.0, 0.8469, 0.117, 0.0006071, 1.0, 0.8469, 0.117, 0.0006071, 1.0, 0.8469, 0.117, 0.0006071, 1.0, 0.8469, 0.117, 0.0006071, 1.0, 0.8469, 0.117, 0.0006071, 1.0, 0.8469, 0.117, 0.0006071, 1.0, 0.8469, 0.117, 0.0006071, 1.0, 0.8469, 0.117, 0.0006071, 1.0, 0.8469, 0.117, 0.0006071, 1.0, 0.8469, 0.117, 0.0006071, 1.0, 0.8469, 0.117, 0.0006071, 1.0, 0.8469, 0.117, 0.0006071, 1.0, 0.8469, 0.117, 0.0006071, 1.0, 0.8469, 0.117, 0.0006071, 1.0, 0.8469, 0.117, 0.0006071, 1.0, 0.8469, 0.117, 0.0006071, 1.0, 0.8469, 0.117, 0.0006071, 1.0, 0.8469, 0.117, 0.0006071, 1.0, 0.8469, 0.117, 0.0006071, 1.0, 0.8469, 0.117, 0.0006071, 1.0, 0.8469, 0.117, 0.0006071, 1.0, 0.8469, 0.117, 0.0006071, 1.0, 0.8469, 0.117, 0.0006071, 1.0, 0.8469, 0.117, 0.0006071, 1.0, 0.8469, 0.117, 0.0006071, 1.0, 0.8469, 0.117, 0.0006071, 1.0, 0.8469, 0.117, 0.0006071, 1.0, 0.8469, 0.117, 0.0006071, 1.0, 0.8469, 0.117, 0.0006071, 1.0, 0.8469, 0.117, 0.0006071, 1.0, 0.8469, 0.117, 0.0006071, 1.0, 0.8469, 0.117, 0.0006071, 1.0, 0.8469, 0.117, 0.0006071, 1.0, 0.8469, 0.117, 0.0006071, 1.0, 0.8469, 0.117, 0.0006071, 1.0, 0.8469, 0.117, 0.0006071, 1.0, 0.8469, 0.117, 0.0006071, 1.0, 0.8469, 0.117, 0.0006071, 1.0, 0.8469, 0.117, 0.0006071, 1.0, 0.8469, 0.117, 0.0006071, 1.0, 0.8469, 0.117, 0.0006071, 1.0, 0.8469, 0.117, 0.0006071, 1.0, 0.8469, 0.117, 0.0006071, 1.0])
me_mesh_016.materials.append(mat_wall_1_012)
me_mesh_016.use_remesh_fix_poles = True
me_mesh_016.use_remesh_preserve_attributes = False
me_mesh_016.update()
me_mesh_016.normals_split_custom_set([tuple(v) for v in zip(*[iter([0.0, -1.0, 4.565e-14, 0.0, -1.0, 4.565e-14, 0.0, -1.0, 4.565e-14, 0.0, -1.0, 4.565e-14, 1.0, 0.0, 1.335e-07, 1.0, 0.0, 1.335e-07, 1.0, 0.0, 1.335e-07, 1.0, 0.0, 1.335e-07, -1.0, 0.0, 2.554e-07, -1.0, 0.0, 2.554e-07, -1.0, 0.0, 2.554e-07, -1.0, 0.0, 2.554e-07, -0.9046, 0.4262, 1.491e-07, -0.9046, 0.4262, 1.491e-07, -0.9046, 0.4262, 1.491e-07, -0.9046, 0.4262, 1.491e-07, -1.0, 0.0, 1.322e-07, -1.0, 0.0, 1.322e-07, -1.0, 0.0, 1.322e-07, -1.0, 0.0, 1.322e-07, -0.9632, -0.2687, 1.534e-07, -0.9632, -0.2687, 1.534e-07, -0.9632, -0.2687, 1.534e-07, -0.9632, -0.2687, 1.534e-07, -1.0, 0.0, 1.585e-07, -1.0, 0.0, 1.585e-07, -1.0, 0.0, 1.585e-07, -1.0, 0.0, 1.585e-07, -0.8101, 0.5863, 2.985e-07, -0.8101, 0.5863, 2.985e-07, -0.8101, 0.5863, 2.985e-07, -0.8101, 0.5863, 2.985e-07, -1.0, 0.0, 1.29e-07, -1.0, 0.0, 1.29e-07, -1.0, 0.0, 1.29e-07, -1.0, 0.0, 1.29e-07, -0.9829, -0.184, 1.049e-07, -0.9829, -0.184, 1.049e-07, -0.9829, -0.184, 1.049e-07, -0.9829, -0.184, 1.049e-07, -1.0, 0.0, 2.554e-07, -1.0, 0.0, 2.554e-07, -1.0, 0.0, 2.554e-07, -1.0, 0.0, 2.554e-07, 2.711e-07, 0.0, -1.0, 3.61e-07, -2.97e-08, -1.0, 3.785e-07, -3.548e-08, -1.0, 2.711e-07, 0.0, -1.0, 3.61e-07, -2.97e-08, -1.0, 4.195e-07, -3.984e-08, -1.0, 4.102e-07, -3.548e-08, -1.0, 3.785e-07, -3.548e-08, -1.0, 4.195e-07, -3.984e-08, -1.0, 3.487e-07, 2.527e-08, -1.0, 3.476e-07, 2.341e-08, -1.0, 4.102e-07, -3.548e-08, -1.0, 3.487e-07, 2.527e-08, -1.0, 3.361e-07, 2.119e-08, -1.0, 3.382e-07, 2.341e-08, -1.0, 3.476e-07, 2.341e-08, -1.0, 3.361e-07, 2.119e-08, -1.0, 3.216e-07, -4.767e-08, -1.0, 3.235e-07, -6.349e-08, -1.0, 3.382e-07, 2.341e-08, -1.0, 3.216e-07, -4.767e-08, -1.0, 3.075e-07, -7.404e-08, -1.0, 3.027e-07, -6.349e-08, -1.0, 3.235e-07, -6.349e-08, -1.0, 3.075e-07, -7.404e-08, -1.0, 3.044e-07, 1.549e-08, -1.0, 3.028e-07, 1.467e-08, -1.0, 3.027e-07, -6.349e-08, -1.0, 3.044e-07, 1.549e-08, -1.0, 2.848e-07, 1.375e-08, -1.0, 2.875e-07, 1.467e-08, -1.0, 3.028e-07, 1.467e-08, -1.0, 2.848e-07, 1.375e-08, -1.0, 2.433e-07, 0.0, -1.0, 1.217e-07, 9.179e-07, -1.0, 2.875e-07, 1.467e-08, -1.0, 3.265e-05, -0.7071, -0.7071, -3.211e-05, -0.7071, -0.7071, 0.0, -0.9983, -0.04149, -3.242e-05, -0.7071, -0.7071, 2.433e-07, 0.0, -1.0, 0.0, 1.836e-06, -1.0, 0.0, -8.025e-14, 4.371e-08, 1.217e-07, 9.179e-07, -1.0, 0.0, -1.0, 1.027e-13, 0.0, -1.0, 1.027e-13, 0.0, -1.0, 1.027e-13, 0.0, -1.0, 1.027e-13, -1.0, 2.034e-07, -5.479e-07, -1.0, 0.0, -5.086e-07, -1.0, 0.0, -5.086e-07, -1.0, 2.43e-07, -5.555e-07, -1.0, 2.729e-07, -6.622e-07, -1.0, 2.034e-07, -5.479e-07, -1.0, 2.43e-07, -5.555e-07, -1.0, 2.43e-07, -6.706e-07, -1.0, -1.949e-07, -7.023e-07, -1.0, 2.729e-07, -6.622e-07, -1.0, 2.43e-07, -6.706e-07, -1.0, -1.805e-07, -7.05e-07, -1.0, -1.634e-07, -6.406e-07, -1.0, -1.949e-07, -7.023e-07, -1.0, -1.805e-07, -7.05e-07, -1.0, -1.805e-07, -6.432e-07, -1.0, -2.49e-07, -5.159e-07, -1.0, -1.634e-07, -6.406e-07, -1.0, -1.805e-07, -6.432e-07, -1.0, -3.315e-07, -4.83e-07, -1.0, -3.866e-07, -2.046e-07, -1.0, -2.49e-07, -5.159e-07, -1.0, -3.315e-07, -4.83e-07, -1.0, -3.315e-07, -1.755e-07, -1.0, 0.0, -1.655e-07, -1.0, -3.866e-07, -2.046e-07, -1.0, -3.315e-07, -1.755e-07, -1.0, 0.0, -1.567e-07, -1.0, 0.0, -4.172e-07, -1.0, 0.0, -1.655e-07, -1.0, 0.0, -1.567e-07, -1.0, 0.0, -4.11e-07, -1.0, 0.0, -5.086e-07, -1.0, 0.0, -4.172e-07, -1.0, 0.0, -4.11e-07, -1.0, 0.0, -5.086e-07, -1.953e-07, 0.0, 1.0, -1.953e-07, 0.0, 1.0, -1.953e-07, 0.0, 1.0, -1.953e-07, 0.0, 1.0, -1.703e-07, 0.0, -1.0, -1.703e-07, 0.0, -1.0, -1.703e-07, 0.0, -1.0, -1.703e-07, 0.0, -1.0, -8.854e-08, 0.4262, -0.9046, -8.854e-08, 0.4262, -0.9046, -8.854e-08, 0.4262, -0.9046, -8.854e-08, 0.4262, -0.9046, -3.264e-08, 0.0, -1.0, -3.264e-08, 0.0, -1.0, -3.264e-08, 0.0, -1.0, -3.264e-08, 0.0, -1.0, -5.114e-08, -0.2687, -0.9632, -5.114e-08, -0.2687, -0.9632, -5.114e-08, -0.2687, -0.9632, -5.114e-08, -0.2687, -0.9632, -8.458e-08, 0.0, -1.0, -8.458e-08, 0.0, -1.0, -8.458e-08, 0.0, -1.0, -8.458e-08, 0.0, -1.0, -3.731e-08, 0.5863, -0.8101, -3.731e-08, 0.5863, -0.8101, -3.731e-08, 0.5863, -0.8101, -3.731e-08, 0.5863, -0.8101, -3.145e-08, 0.0, -1.0, -3.145e-08, 0.0, -1.0, -3.145e-08, 0.0, -1.0, -3.145e-08, 0.0, -1.0, -9.178e-08, -0.184, -0.9829, -9.178e-08, -0.184, -0.9829, -9.178e-08, -0.184, -0.9829, -9.178e-08, -0.184, -0.9829, -1.703e-07, 0.0, -1.0, -1.703e-07, 0.0, -1.0, -1.703e-07, 0.0, -1.0, -1.703e-07, 0.0, -1.0, 0.0, 1.0, 0.0, 0.0, 1.0, 0.0, 0.0, 1.0, 0.0, 0.0, 1.0, 0.0, -0.677, -0.5, -0.5401, -0.677, -0.5, -0.5401, -0.5401, -0.5, -0.677, -0.5401, -0.5, -0.677, -0.7148, -0.4048, -0.5703, -0.7817, -1.304e-05, -0.6237, -0.6236, -1.337e-05, -0.7817, -0.5703, -0.4048, -0.7148, -0.677, -0.5, -0.5401, -0.677, -0.5, -0.5401, -0.5401, -0.5, -0.677, -0.5401, -0.5, -0.677, -0.7016, 0.1243, -0.7016, -0.7016, 0.1243, -0.7016, -0.7016, 0.1243, -0.7016, -0.7016, 0.1243, -0.7016, -0.06209, -0.9961, -0.06209, -0.06209, -0.9961, -0.06209, -0.06209, -0.9961, -0.06209, -0.06209, -0.9961, -0.06209, -0.5117, -0.7559, -0.4083, -0.7148, -0.4048, -0.5703, -0.5703, -0.4048, -0.7148, -0.4083, -0.7559, -0.5117, -0.2757, -0.9209, -0.2757, -0.2757, -0.9209, -0.2757, -0.2757, -0.9209, -0.2757, -0.2757, -0.9209, -0.2757, -0.3552, 0.8647, -0.3552, -0.3552, 0.8647, -0.3552, -0.3552, 0.8647, -0.3552, -0.3552, 0.8647, -0.3552, -1.238e-06, 1.0, -8.874e-07, -1.427e-06, 1.0, -4.655e-07, -2.035e-06, 1.0, 7.972e-08, -1.841e-06, 1.0, -6.113e-07, -0.8625, -0.4976, -0.09196, -0.8625, -0.4976, -0.09196, -0.8447, -0.5001, -0.1906, -0.8448, -0.5001, -0.1904, -0.8448, -0.5001, -0.1904, -0.8447, -0.5001, -0.1906, -0.78, -0.5, -0.3762, -0.78, -0.5, -0.3762, -0.78, -0.5, -0.3762, -0.78, -0.5, -0.3762, -0.677, -0.5, -0.5401, -0.677, -0.5, -0.5401, -0.09195, -0.4976, -0.8625, -0.09195, -0.4976, -0.8625, -0.1904, -0.5001, -0.8448, -0.1906, -0.5001, -0.8447, -0.1906, -0.5001, -0.8447, -0.1904, -0.5001, -0.8448, -0.3762, -0.5, -0.78, -0.3762, -0.5, -0.78, -0.3762, -0.5, -0.78, -0.3762, -0.5, -0.78, -0.5401, -0.5, -0.677, -0.5401, -0.5, -0.677, -0.91, -0.4033, -0.09565, -0.9945, -1.196e-05, -0.105, -0.9756, -1.214e-05, -0.2195, -0.8923, -0.4045, -0.2006, -0.8923, -0.4045, -0.2006, -0.9756, -1.214e-05, -0.2195, -0.9007, -1.244e-05, -0.4344, -0.8236, -0.4048, -0.3973, -0.8236, -0.4048, -0.3973, -0.9007, -1.244e-05, -0.4344, -0.7817, -1.304e-05, -0.6237, -0.7148, -0.4048, -0.5703, -0.105, -1.286e-05, -0.9945, -0.09564, -0.4033, -0.91, -0.2006, -0.4045, -0.8923, -0.2195, -1.299e-05, -0.9756, -0.2195, -1.299e-05, -0.9756, -0.2006, -0.4045, -0.8923, -0.3973, -0.4048, -0.8236, -0.4344, -1.317e-05, -0.9007, -0.4344, -1.317e-05, -0.9007, -0.3973, -0.4048, -0.8236, -0.5703, -0.4048, -0.7148, -0.6236, -1.337e-05, -0.7817, -0.863, -0.4976, -0.08785, -0.863, -0.4976, -0.08785, -0.8451, -0.5002, -0.1887, -0.8452, -0.5002, -0.1883, -0.8452, -0.5002, -0.1883, -0.8451, -0.5002, -0.1887, -0.78, -0.5, -0.3762, -0.78, -0.5, -0.3762, -0.78, -0.5, -0.3762, -0.78, -0.5, -0.3762, -0.677, -0.5, -0.5401, -0.677, -0.5, -0.5401, -0.08785, -0.4976, -0.8629, -0.08785, -0.4976, -0.8629, -0.1883, -0.5002, -0.8452, -0.1887, -0.5002, -0.8451, -0.1887, -0.5002, -0.8451, -0.1883, -0.5002, -0.8452, -0.3762, -0.5, -0.78, -0.3762, -0.5, -0.78, -0.3762, -0.5, -0.78, -0.3762, -0.5, -0.78, -0.5401, -0.5, -0.677, -0.5401, -0.5, -0.677, -0.9871, 0.1242, -0.1011, -0.9871, 0.1242, -0.1011, -0.9871, 0.1242, -0.1011, -0.9871, 0.1242, -0.1011, -0.9363, 0.1243, -0.3285, -0.9363, 0.1243, -0.3285, -0.9363, 0.1243, -0.3285, -0.9363, 0.1243, -0.3285, -0.8399, 0.1243, -0.5283, -0.8399, 0.1243, -0.5283, -0.8399, 0.1243, -0.5283, -0.8399, 0.1243, -0.5283, -0.1011, 0.1243, -0.9871, -0.1011, 0.1243, -0.9871, -0.1011, 0.1243, -0.9871, -0.1011, 0.1243, -0.9871, -0.3285, 0.1243, -0.9363, -0.3285, 0.1243, -0.9363, -0.3285, 0.1243, -0.9363, -0.3285, 0.1243, -0.9363, -0.5283, 0.1243, -0.8399, -0.5283, 0.1243, -0.8399, -0.5283, 0.1243, -0.8399, -0.5283, 0.1243, -0.8399, -0.0873, -0.9961, -0.009457, -0.0873, -0.9961, -0.009457, -0.0873, -0.9961, -0.009457, -0.0873, -0.9961, -0.009457, -0.08285, -0.9961, -0.02907, -0.08285, -0.9961, -0.02907, -0.08285, -0.9961, -0.02907, -0.08285, -0.9961, -0.02907, -0.07433, -0.9961, -0.04675, -0.07433, -0.9961, -0.04675, -0.07433, -0.9961, -0.04675, -0.07433, -0.9961, -0.04675, -0.009462, -0.9961, -0.0873, -0.009462, -0.9961, -0.0873, -0.009462, -0.9961, -0.0873, -0.009462, -0.9961, -0.0873, -0.02907, -0.9961, -0.08285, -0.02907, -0.9961, -0.08285, -0.02907, -0.9961, -0.08285, -0.02907, -0.9961, -0.08285, -0.04675, -0.9961, -0.07433, -0.04675, -0.9961, -0.07433, -0.04675, -0.9961, -0.07433, -0.04675, -0.9961, -0.07433, -0.6535, -0.7538, -0.06813, -0.91, -0.4033, -0.09565, -0.8923, -0.4045, -0.2006, -0.6387, -0.7561, -0.143, -0.6387, -0.7561, -0.143, -0.8923, -0.4045, -0.2006, -0.8236, -0.4048, -0.3973, -0.5896, -0.7559, -0.2844, -0.5896, -0.7559, -0.2844, -0.8236, -0.4048, -0.3973, -0.7148, -0.4048, -0.5703, -0.5117, -0.7559, -0.4083, -0.09564, -0.4033, -0.91, -0.06813, -0.7538, -0.6535, -0.143, -0.7561, -0.6386, -0.2006, -0.4045, -0.8923, -0.2006, -0.4045, -0.8923, -0.143, -0.7561, -0.6386, -0.2844, -0.7559, -0.5896, -0.3973, -0.4048, -0.8236, -0.3973, -0.4048, -0.8236, -0.2844, -0.7559, -0.5896, -0.4083, -0.7559, -0.5117, -0.5703, -0.4048, -0.7148, -0.0411, -0.9209, -0.3877, -0.0411, -0.9209, -0.3877, -0.0411, -0.9209, -0.3877, -0.0411, -0.9209, -0.3877, -0.1291, -0.9209, -0.3679, -0.1291, -0.9209, -0.3679, -0.1291, -0.9209, -0.3679, -0.1291, -0.9209, -0.3679, -0.2076, -0.9209, -0.33, -0.2076, -0.9209, -0.33, -0.2076, -0.9209, -0.33, -0.2076, -0.9209, -0.33, -0.3877, -0.9209, -0.0411, -0.3877, -0.9209, -0.0411, -0.3877, -0.9209, -0.0411, -0.3877, -0.9209, -0.0411, -0.3679, -0.9209, -0.1291, -0.3679, -0.9209, -0.1291, -0.3679, -0.9209, -0.1291, -0.3679, -0.9209, -0.1291, -0.33, -0.9209, -0.2076, -0.33, -0.9209, -0.2076, -0.33, -0.9209, -0.2076, -0.33, -0.9209, -0.2076, -0.05127, 0.8646, -0.4998, -0.05127, 0.8646, -0.4998, -0.05127, 0.8646, -0.4998, -0.05127, 0.8646, -0.4998, -0.1663, 0.8647, -0.474, -0.1663, 0.8647, -0.474, -0.1663, 0.8647, -0.474, -0.1663, 0.8647, -0.474, -0.2674, 0.8647, -0.4252, -0.2674, 0.8647, -0.4252, -0.2674, 0.8647, -0.4252, -0.2674, 0.8647, -0.4252, -0.4998, 0.8646, -0.05127, -0.4998, 0.8646, -0.05127, -0.4998, 0.8646, -0.05127, -0.4998, 0.8646, -0.05127, -0.474, 0.8647, -0.1663, -0.474, 0.8647, -0.1663, -0.474, 0.8647, -0.1663, -0.474, 0.8647, -0.1663, -0.4252, 0.8647, -0.2674, -0.4252, 0.8647, -0.2674, -0.4252, 0.8647, -0.2674, -0.4252, 0.8647, -0.2674, -3.03e-08, 1.0, 9.863e-07, -3.03e-08, 1.0, 9.863e-07, -6.603e-08, 1.0, 4.252e-07, -6.178e-08, 1.0, 4.92e-07, -6.178e-08, 1.0, 4.92e-07, -6.603e-08, 1.0, 4.252e-07, -7.455e-08, 1.0, -2.186e-06, -7.768e-08, 1.0, -1.818e-06, -7.768e-08, 1.0, -1.818e-06, -7.455e-08, 1.0, -2.186e-06, -1.427e-06, 1.0, -4.655e-07, -1.238e-06, 1.0, -8.874e-07, -9.998e-07, 1.0, 0.0, -9.998e-07, 1.0, 0.0, -9.712e-07, 1.0, 0.0, -9.674e-07, 1.0, 0.0, -9.674e-07, 1.0, 0.0, -9.712e-07, 1.0, 0.0, -8.925e-07, 1.0, -2.148e-06, -8.823e-07, 1.0, -2.583e-06, -8.823e-07, 1.0, -2.583e-06, -8.925e-07, 1.0, -2.148e-06, -1.841e-06, 1.0, -6.113e-07, -2.035e-06, 1.0, 7.972e-08, -1.0, 1.311e-06, 0.0, -1.0, 3.096e-08, 0.0, -1.0, 1.558e-07, -1.263e-07, -1.0, -2.896e-07, -2.694e-08, -1.0, 4.009e-07, 0.0, -1.0, 1.558e-07, -1.263e-07, -1.0, 1.709e-06, 2.105e-07, -1.0, 0.0, -1.264e-07, -1.0, 1.558e-07, -1.263e-07, -1.0, 0.0, -1.264e-07, -1.0, 0.0, -9.532e-08, -1.0, 1.558e-07, -1.263e-07, -1.0, 3.096e-08, 0.0, -1.0, 9.507e-08, 0.0, -1.0, 1.558e-07, -1.263e-07, -1.0, 0.0, -9.532e-08, -1.0, -2.896e-07, -2.694e-08, -1.0, 1.558e-07, -1.263e-07, -1.0, 4.009e-07, 0.0, -1.0, 1.311e-06, 0.0, -1.0, 1.558e-07, -1.263e-07, -1.0, 2.641e-06, 3.572e-07, -1.0, 1.709e-06, 2.105e-07, -1.0, 1.558e-07, -1.263e-07, -1.0, 0.0, -3.792e-07, -1.0, 2.641e-06, 3.572e-07, -1.0, 1.558e-07, -1.263e-07, 0.0, 0.0, -1.0, 0.0, 0.0, -1.0, 1.094e-07, -7.887e-08, -1.0, -5.353e-08, 0.0, -1.0, -3.623e-08, -5.724e-07, -1.0, 1.094e-07, -7.887e-08, -1.0, 3.389e-07, 8.438e-08, -1.0, 2.56e-07, -5.675e-08, -1.0, 1.094e-07, -7.887e-08, -1.0, 0.0, -2.823e-07, -1.0, 3.389e-07, 8.438e-08, -1.0, 1.094e-07, -7.887e-08, -1.0, 0.0, 0.0, -1.0, 0.0, 0.0, -1.0, 1.094e-07, -7.887e-08, -1.0, -3.623e-08, -5.724e-07, -1.0, 0.0, -2.823e-07, -1.0, 1.094e-07, -7.887e-08, -1.0, 0.0, 0.0, -1.0, -5.353e-08, 0.0, -1.0, 1.094e-07, -7.887e-08, -1.0, 2.56e-07, -5.675e-08, -1.0, 4.779e-08, -1.993e-07, -1.0, 1.094e-07, -7.887e-08, -1.0, 4.779e-08, -1.993e-07, -1.0, 2.816e-07, -4.197e-13, -1.0, 1.094e-07, -7.887e-08, -1.0])] * 3)])

# ---- objects
ob_light = bpy.data.objects.new('Light', light_light)
ob_camera = bpy.data.objects.new('Camera', cam_camera)
ob_wall_pillar_3 = bpy.data.objects.new('Wall pillar 3', me_mesh_016)

# ---- transforms, parenting, visibility, modifiers, constraints
ob_light.location = (4.076, 1.005, 5.904)
ob_light.rotation_euler = (0.6503, 0.05522, 1.866)
ob_light.lock_rotations_4d = False
ob_light.empty_display_type = 'ARROWS'
ob_light.color = (0.0, 0.0, 0.0, 0.0)
ob_light.lineart.crease_threshold = 0.0
ob_camera.location = (7.359, -6.926, 4.958)
ob_camera.rotation_euler = (1.109, 0.0, 0.8149)
ob_camera.lock_rotations_4d = False
ob_camera.empty_display_type = 'ARROWS'
ob_camera.color = (0.0, 0.0, 0.0, 0.0)
ob_camera.display_type = 'WIRE'
ob_camera.lineart.crease_threshold = 0.0
ob_wall_pillar_3.location = (0.0, 0.0, 0.0)
ob_wall_pillar_3.rotation_euler = (1.571, -0.0, 0.0)
ob_wall_pillar_3.scale = (0.01, 0.01, 0.01)
ob_wall_pillar_3.color = (0.8, 0.8, 0.8, 1.0)

# ---- collection membership
col_collection.objects.link(ob_light)
col_collection.objects.link(ob_camera)
col_collection.objects.link(ob_wall_pillar_3)

# ---- scene / render settings (as saved in the file)
scene.camera = ob_camera
scene.frame_start = 1; scene.frame_end = 250; scene.frame_set(1)
scene.render.engine = 'BLENDER_EEVEE_NEXT'
scene.render.fps = 30
scene.cycles.sampling_pattern = 'TABULATED_SOBOL'
scene.cycles.use_light_tree = False
scene.view_settings.view_transform = 'Filmic'
bpy.context.view_layer.update()
